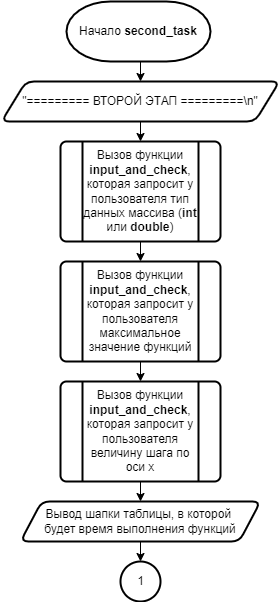

The diagram above was exported from draw.io. Its source (the exported page's mxGraphModel, read from the mxfile embedded in the PNG):
<mxGraphModel dx="644" dy="1804" grid="1" gridSize="10" guides="1" tooltips="1" connect="1" arrows="1" fold="1" page="1" pageScale="1" pageWidth="827" pageHeight="1169" math="0" shadow="0">
  <root>
    <mxCell id="0" />
    <mxCell id="1" parent="0" />
    <mxCell id="2" style="edgeStyle=orthogonalEdgeStyle;rounded=0;orthogonalLoop=1;jettySize=auto;html=1;exitX=0.5;exitY=1;exitDx=0;exitDy=0;exitPerimeter=0;entryX=0.5;entryY=0;entryDx=0;entryDy=0;" edge="1" source="3" target="14" parent="1">
      <mxGeometry relative="1" as="geometry" />
    </mxCell>
    <mxCell id="3" value="Начало &lt;b&gt;second_task&lt;/b&gt;" style="strokeWidth=2;html=1;shape=mxgraph.flowchart.terminator;whiteSpace=wrap;" vertex="1" parent="1">
      <mxGeometry x="336" width="144" height="60" as="geometry" />
    </mxCell>
    <mxCell id="4" value="Вызов функции &lt;b&gt;input_and_check&lt;/b&gt;, которая запросит у пользователя тип данных массива (&lt;b&gt;int&lt;/b&gt; или &lt;b&gt;double&lt;/b&gt;)" style="verticalLabelPosition=middle;verticalAlign=middle;html=1;shape=process;whiteSpace=wrap;rounded=1;size=0.14;arcSize=6;strokeWidth=2;labelPosition=center;align=center;shadow=0;" vertex="1" parent="1">
      <mxGeometry x="330" y="140" width="160" height="100" as="geometry" />
    </mxCell>
    <mxCell id="5" style="edgeStyle=orthogonalEdgeStyle;rounded=0;orthogonalLoop=1;jettySize=auto;html=1;exitX=0.5;exitY=1;exitDx=0;exitDy=0;entryX=0.5;entryY=0;entryDx=0;entryDy=0;" edge="1" source="4" target="7" parent="1">
      <mxGeometry relative="1" as="geometry">
        <mxPoint x="410" y="360" as="sourcePoint" />
      </mxGeometry>
    </mxCell>
    <mxCell id="6" style="edgeStyle=orthogonalEdgeStyle;rounded=0;orthogonalLoop=1;jettySize=auto;html=1;exitX=0.5;exitY=1;exitDx=0;exitDy=0;entryX=0.5;entryY=0;entryDx=0;entryDy=0;" edge="1" source="7" target="9" parent="1">
      <mxGeometry relative="1" as="geometry" />
    </mxCell>
    <mxCell id="7" value="Вызов функции &lt;b&gt;input_and_check&lt;/b&gt;, которая запросит у пользователя максимальное значение функций" style="verticalLabelPosition=middle;verticalAlign=middle;html=1;shape=process;whiteSpace=wrap;rounded=1;size=0.14;arcSize=6;strokeWidth=2;labelPosition=center;align=center;shadow=0;" vertex="1" parent="1">
      <mxGeometry x="330" y="260" width="160" height="100" as="geometry" />
    </mxCell>
    <mxCell id="8" style="edgeStyle=orthogonalEdgeStyle;rounded=0;orthogonalLoop=1;jettySize=auto;html=1;exitX=0.5;exitY=1;exitDx=0;exitDy=0;entryX=0.5;entryY=0;entryDx=0;entryDy=0;" edge="1" source="9" target="12" parent="1">
      <mxGeometry relative="1" as="geometry" />
    </mxCell>
    <mxCell id="9" value="Вызов функции &lt;b&gt;input_and_check&lt;/b&gt;, которая запросит у пользователя величину шага по оси х" style="verticalLabelPosition=middle;verticalAlign=middle;html=1;shape=process;whiteSpace=wrap;rounded=1;size=0.14;arcSize=6;strokeWidth=2;labelPosition=center;align=center;shadow=0;" vertex="1" parent="1">
      <mxGeometry x="330" y="380" width="160" height="100" as="geometry" />
    </mxCell>
    <mxCell id="10" value="1" style="verticalLabelPosition=middle;verticalAlign=middle;html=1;shape=mxgraph.flowchart.on-page_reference;strokeWidth=2;labelPosition=center;align=center;shadow=0;labelBackgroundColor=none;" vertex="1" parent="1">
      <mxGeometry x="390" y="560" width="40" height="40" as="geometry" />
    </mxCell>
    <mxCell id="11" style="edgeStyle=orthogonalEdgeStyle;rounded=0;orthogonalLoop=1;jettySize=auto;html=1;exitX=0.5;exitY=1;exitDx=0;exitDy=0;entryX=0.5;entryY=0;entryDx=0;entryDy=0;entryPerimeter=0;" edge="1" source="12" target="10" parent="1">
      <mxGeometry relative="1" as="geometry" />
    </mxCell>
    <mxCell id="12" value="Вывод шапки таблицы, в которой &lt;br&gt;будет время выполнения функций" style="shape=parallelogram;html=1;strokeWidth=2;perimeter=parallelogramPerimeter;whiteSpace=wrap;rounded=1;arcSize=16;size=0.08823529411764705;" vertex="1" parent="1">
      <mxGeometry x="290" y="500" width="240" height="40" as="geometry" />
    </mxCell>
    <mxCell id="13" style="edgeStyle=orthogonalEdgeStyle;rounded=0;orthogonalLoop=1;jettySize=auto;html=1;exitX=0.5;exitY=1;exitDx=0;exitDy=0;entryX=0.5;entryY=0;entryDx=0;entryDy=0;" edge="1" source="14" target="4" parent="1">
      <mxGeometry relative="1" as="geometry" />
    </mxCell>
    <mxCell id="14" value="&quot;========= ВТОРОЙ ЭТАП =========\n&quot;" style="shape=parallelogram;html=1;strokeWidth=2;perimeter=parallelogramPerimeter;whiteSpace=wrap;rounded=1;arcSize=16;size=0.08823529411764705;" vertex="1" parent="1">
      <mxGeometry x="271" y="80" width="278" height="40" as="geometry" />
    </mxCell>
  </root>
</mxGraphModel>